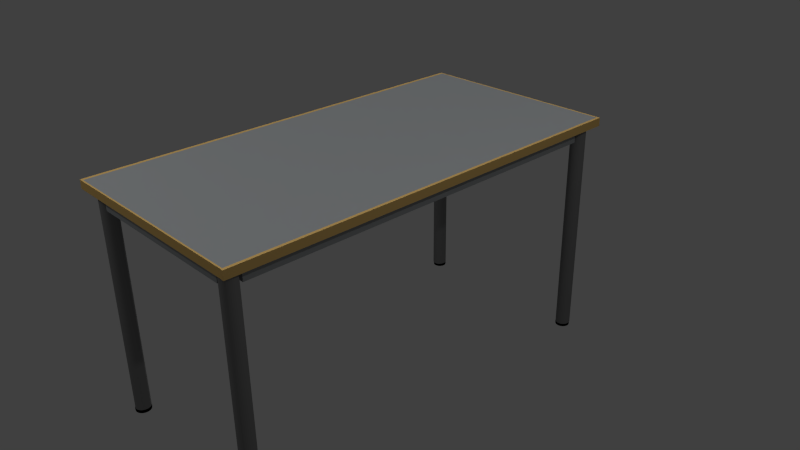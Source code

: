 # Source: neuertisch_6.blend  (saved by Blender 2.68.0; exported with 4.5.12 LTS)
import bpy
from mathutils import Matrix  # noqa: F401  (used for matrix-valued properties, if any)

bpy.ops.wm.read_factory_settings(use_empty=True)
scene = bpy.context.scene
scene.name = 'Scene'

# ---- collections
col_collection_1 = bpy.data.collections.new('Collection 1'); scene.collection.children.link(col_collection_1)

# ---- materials (node trees are filled in below, after node groups)
mat_material = bpy.data.materials.new('Material')
mat_material.alpha_threshold = 0.0
mat_material.use_transparent_shadow = False
mat_material.preview_render_type = 'CUBE'
mat_material.diffuse_color = (0.3393, 0.3571, 0.3672, 1.0)
mat_material.roughness = 0.5
mat_material.line_color = (0.0, 0.0, 0.0, 1.0)
mat_schwarz = bpy.data.materials.new('Schwarz')
mat_schwarz.alpha_threshold = 0.0
mat_schwarz.use_transparent_shadow = False
mat_schwarz.diffuse_color = (0.001031, 0.001031, 0.001031, 1.0)
mat_schwarz.roughness = 0.5
mat_schwarz.line_color = (0.0, 0.0, 0.0, 1.0)
mat_chrome = bpy.data.materials.new('Chrome')
mat_chrome.alpha_threshold = 0.0
mat_chrome.use_transparent_shadow = False
mat_chrome.diffuse_color = (0.233, 0.233, 0.233, 1.0)
mat_chrome.roughness = 0.5
mat_chrome.line_color = (0.0, 0.0, 0.0, 1.0)
mat_material_001 = bpy.data.materials.new('Material.001')
mat_material_001.alpha_threshold = 0.0
mat_material_001.use_transparent_shadow = False
mat_material_001.diffuse_color = (0.8, 0.5206, 0.1757, 1.0)
mat_material_001.roughness = 0.5
mat_material_001.line_color = (0.0, 0.0, 0.0, 1.0)

# ---- material node trees

# ---- world
world_world = bpy.data.worlds.new('World'); scene.world = world_world
world_world.color = (0.05088, 0.05088, 0.05088)
world_world.use_sun_shadow = False
world_world.sun_shadow_jitter_overblur = 0.0
world_world.cycles.sampling_method = 'MANUAL'
world_world.cycles.sample_map_resolution = 256

# ---- cameras
cam_camera = bpy.data.cameras.new('Camera')
cam_camera.clip_end = 100.0
cam_camera.lens = 35.0
cam_camera.sensor_width = 32.0
cam_camera.sensor_height = 18.0
cam_camera.ortho_scale = 7.314
cam_camera.dof.focus_distance = 0.0
cam_camera.dof.aperture_fstop = 128.0

# ---- lights
light_lamp_002 = bpy.data.lights.new('Lamp.002', 'SUN')
light_lamp_002.transmission_factor = 0.0
light_lamp_002.cutoff_distance = 30.0
light_lamp_002.angle = 0.1993
light_lamp_002.energy = 1.0
light_lamp_002.shadow_buffer_clip_start = 1.001
light_lamp_002.shadow_soft_size = 0.1
light_lamp_002.shadow_cascade_max_distance = 1000.0
light_lamp_002.cycles.use_multiple_importance_sampling = False
light_lamp_001 = bpy.data.lights.new('Lamp.001', 'POINT')
light_lamp_001.transmission_factor = 0.0
light_lamp_001.cutoff_distance = 30.0
light_lamp_001.energy = 100.0
light_lamp_001.shadow_buffer_clip_start = 1.001
light_lamp_001.shadow_soft_size = 0.1
light_lamp_001.shadow_maximum_resolution = 0.006
light_lamp_001.use_absolute_resolution = True
light_lamp_001.cycles.use_multiple_importance_sampling = False
light_lamp = bpy.data.lights.new('Lamp', 'POINT')
light_lamp.transmission_factor = 0.0
light_lamp.cutoff_distance = 30.0
light_lamp.energy = 100.0
light_lamp.shadow_buffer_clip_start = 1.001
light_lamp.shadow_soft_size = 0.1
light_lamp.shadow_maximum_resolution = 0.006
light_lamp.use_absolute_resolution = True
light_lamp.cycles.use_multiple_importance_sampling = False

# ---- meshes
me_cube_005 = bpy.data.meshes.new('Cube.005')
me_cube_005.from_pydata([(1.0, 1.0, -1.0), (1.0, -1.0, -1.0), (-1.0, -1.0, -1.0), (-1.0, 1.0, -1.0), (1.0, 1.0, 1.0), (1.0, -1.0, 1.0), (-1.0, -1.0, 1.0), (-1.0, 1.0, 1.0)], [], [(0, 1, 2, 3), (4, 7, 6, 5)])
me_cube_005.materials.append(mat_material)
me_cube_005.use_remesh_preserve_volume = False
me_cube_005.use_remesh_preserve_attributes = False
me_cube_005.use_mirror_vertex_groups = False
me_cube_005.update()
me_sphere_009 = bpy.data.meshes.new('Sphere.009')
me_sphere_009.from_pydata([(-0.9808, 0.0, 0.1951), (-1.0, 0.0, 7.55e-08), (-0.9808, 0.0, -0.1951), (-0.9619, 0.1913, 0.1951), (-0.9808, 0.1951, 1.192e-07), (-0.9619, 0.1913, -0.1951), (-0.9061, 0.3753, 0.1951), (-0.9239, 0.3827, 1.192e-07), (-0.9061, 0.3753, -0.1951), (-0.8155, 0.5449, 0.1951), (-0.8315, 0.5556, 1.192e-07), (-0.8155, 0.5449, -0.1951), (-0.6935, 0.6935, 0.1951), (-0.7071, 0.7071, 1.192e-07), (-0.6935, 0.6935, -0.1951), (-0.5449, 0.8155, 0.1951), (-0.5556, 0.8315, 1.192e-07), (-0.5449, 0.8155, -0.1951), (-0.3753, 0.9061, 0.1951), (-0.3827, 0.9239, 1.192e-07), (-0.3753, 0.9061, -0.1951), (-0.1913, 0.9619, 0.1951), (-0.1951, 0.9808, 1.192e-07), (-0.1913, 0.9619, -0.1951), (4.749e-07, 0.9808, 0.1951), (3.407e-07, 1.0, 1.192e-07), (4.749e-07, 0.9808, -0.1951), (0.1913, 0.9619, 0.1951), (0.1951, 0.9808, 1.192e-07), (0.1913, 0.9619, -0.1951), (0.3753, 0.9061, 0.1951), (0.3827, 0.9239, 1.192e-07), (0.3753, 0.9061, -0.1951), (0.5449, 0.8155, 0.1951), (0.5556, 0.8315, 1.192e-07), (0.5449, 0.8155, -0.1951), (0.6935, 0.6935, 0.1951), (0.7071, 0.7071, 1.192e-07), (0.6935, 0.6935, -0.1951), (0.8155, 0.5449, 0.1951), (0.8315, 0.5556, 1.192e-07), (0.8155, 0.5449, -0.1951), (0.9061, 0.3753, 0.1951), (0.9239, 0.3827, 1.192e-07), (0.9061, 0.3753, -0.1951), (0.9619, 0.1913, 0.1951), (0.9808, 0.1951, 1.192e-07), (0.9619, 0.1913, -0.1951), (0.9808, -1.49e-07, 0.1951), (1.0, -1.043e-07, 1.192e-07), (0.9808, -1.49e-07, -0.1951), (0.9619, -0.1913, 0.1951), (0.9808, -0.1951, 1.192e-07), (0.9619, -0.1913, -0.1951), (0.9061, -0.3753, 0.1951), (0.9239, -0.3827, 1.192e-07), (0.9061, -0.3753, -0.1951), (0.8155, -0.5449, 0.1951), (0.8315, -0.5556, 1.192e-07), (0.8155, -0.5449, -0.1951), (0.6935, -0.6935, 0.1951), (0.7071, -0.7071, 1.192e-07), (0.6935, -0.6935, -0.1951), (0.5449, -0.8155, 0.1951), (0.5556, -0.8315, 1.192e-07), (0.5449, -0.8155, -0.1951), (0.3753, -0.9061, 0.1951), (0.3827, -0.9239, 1.192e-07), (0.3753, -0.9061, -0.1951), (0.1913, -0.9619, 0.1951), (0.1951, -0.9808, 1.192e-07), (0.1913, -0.9619, -0.1951), (1.023e-07, -0.9808, 0.1951), (1.619e-07, -1.0, 1.192e-07), (1.023e-07, -0.9808, -0.1951), (-0.1913, -0.9619, 0.1951), (-0.1951, -0.9808, 1.192e-07), (-0.1913, -0.9619, -0.1951), (-0.3753, -0.9061, 0.1951), (-0.3827, -0.9239, 1.192e-07), (-0.3753, -0.9061, -0.1951), (-0.5449, -0.8155, 0.1951), (-0.5556, -0.8315, 1.192e-07), (-0.5449, -0.8155, -0.1951), (-0.6935, -0.6935, 0.1951), (-0.7071, -0.7071, 1.192e-07), (-0.6935, -0.6935, -0.1951), (-0.8155, -0.5449, 0.1951), (-0.8315, -0.5556, 1.192e-07), (-0.8155, -0.5449, -0.1951), (-0.9061, -0.3753, 0.1951), (-0.9239, -0.3827, 1.192e-07), (-0.9061, -0.3753, -0.1951), (-0.9619, -0.1913, 0.1951), (-0.9808, -0.1951, 1.192e-07), (-0.9619, -0.1913, -0.1951)], [], [(21, 18, 15), (1, 0, 3, 4), (2, 1, 4, 5), (5, 4, 7, 8), (26, 29, 23), (4, 3, 6, 7), (32, 20, 23, 29), (7, 6, 9, 10), (8, 7, 10, 11), (20, 32, 35, 17), (10, 9, 12, 13), (11, 10, 13, 14), (13, 12, 15, 16), (14, 13, 16, 17), (17, 35, 38, 14), (41, 11, 14, 38), (16, 15, 18, 19), (17, 16, 19, 20), (11, 41, 44, 8), (19, 18, 21, 22), (20, 19, 22, 23), (22, 21, 24, 25), (23, 22, 25, 26), (8, 44, 47, 5), (5, 47, 50, 2), (25, 24, 27, 28), (26, 25, 28, 29), (53, 95, 2, 50), (28, 27, 30, 31), (29, 28, 31, 32), (31, 30, 33, 34), (32, 31, 34, 35), (51, 48, 84, 81), (48, 45, 87, 84), (34, 33, 36, 37), (35, 34, 37, 38), (38, 37, 40, 41), (45, 42, 90, 87), (37, 36, 39, 40), (42, 39, 93, 90), (40, 39, 42, 43), (41, 40, 43, 44), (39, 36, 0, 93), (43, 42, 45, 46), (44, 43, 46, 47), (47, 46, 49, 50), (33, 3, 0, 36), (46, 45, 48, 49), (30, 6, 3, 33), (49, 48, 51, 52), (50, 49, 52, 53), (27, 9, 6, 30), (52, 51, 54, 55), (53, 52, 55, 56), (56, 55, 58, 59), (24, 12, 9, 27), (55, 54, 57, 58), (12, 24, 21, 15), (58, 57, 60, 61), (59, 58, 61, 62), (59, 89, 92, 56), (61, 60, 63, 64), (62, 61, 64, 65), (64, 63, 66, 67), (65, 64, 67, 68), (62, 86, 89, 59), (65, 83, 86, 62), (67, 66, 69, 70), (68, 67, 70, 71), (68, 80, 83, 65), (70, 69, 72, 73), (71, 70, 73, 74), (73, 72, 75, 76), (74, 73, 76, 77), (71, 77, 80, 68), (77, 71, 74), (76, 75, 78, 79), (77, 76, 79, 80), (66, 63, 69), (79, 78, 81, 82), (80, 79, 82, 83), (82, 81, 84, 85), (83, 82, 85, 86), (63, 60, 72, 69), (60, 57, 75, 72), (85, 84, 87, 88), (86, 85, 88, 89), (57, 54, 78, 75), (88, 87, 90, 91), (89, 88, 91, 92), (54, 51, 81, 78), (91, 90, 93, 94), (92, 91, 94, 95), (56, 92, 95, 53), (94, 93, 0, 1), (95, 94, 1, 2)])
me_sphere_009.materials.append(mat_schwarz)
me_sphere_009.use_remesh_preserve_volume = False
me_sphere_009.use_remesh_preserve_attributes = False
me_sphere_009.use_mirror_vertex_groups = False
me_sphere_009.update()
me_sphere_008 = bpy.data.meshes.new('Sphere.008')
me_sphere_008.from_pydata([(-0.3753, 0.9061, -0.3966), (0.5449, -0.8155, -0.3966), (-0.5556, -0.8315, -0.5917), (-0.5449, 0.8155, -0.7868), (0.6935, -0.6935, -0.7868), (-0.5449, -0.8155, -0.3966), (-0.5556, 0.8315, -0.5917), (0.7071, -0.7071, -0.5917), (-0.3753, -0.9061, -0.7868), (-0.5449, 0.8155, -0.3966), (0.6935, -0.6935, -0.3966), (-0.3827, -0.9239, -0.5917), (-0.6935, 0.6935, -0.7868), (0.8155, -0.5449, -0.7868), (-0.3753, -0.9061, -0.3966), (-0.7071, 0.7071, -0.5917), (0.8315, -0.5556, -0.5917), (-0.1913, -0.9619, -0.7868), (-0.6935, 0.6935, -0.3966), (0.8155, -0.5449, -0.3966), (-0.1951, -0.9808, -0.5917), (-0.8155, 0.5449, -0.7868), (0.9061, -0.3753, -0.7868), (-0.1913, -0.9619, -0.3966), (-0.8315, 0.5556, -0.5917), (0.9239, -0.3827, -0.5917), (1.023e-07, -0.9808, -0.7868), (-0.8155, 0.5449, -0.3966), (0.9061, -0.3753, -0.3966), (1.619e-07, -1.0, -0.5917), (-0.9061, 0.3753, -0.7868), (0.9619, -0.1913, -0.7868), (1.023e-07, -0.9808, -0.3966), (0.1913, 0.9619, -0.3966), (0.9808, -0.1951, -0.5917), (0.1913, -0.9619, -0.7868), (4.749e-07, 0.9808, -0.7868), (0.9619, -0.1913, -0.3966), (0.1951, -0.9808, -0.5917), (3.407e-07, 1.0, -0.5917), (0.9808, -1.49e-07, -0.7868), (0.1913, -0.9619, -0.3966), (4.749e-07, 0.9808, -0.3966), (1.0, -1.043e-07, -0.5917), (0.3827, -0.9239, -0.5917), (-0.1913, 0.9619, -0.7868), (0.9808, -1.49e-07, -0.3966), (0.3753, -0.9061, -0.3966), (-0.1951, 0.9808, -0.5917), (0.9619, 0.1913, -0.7868), (0.5449, -0.8155, -0.7868), (-0.1913, 0.9619, -0.3966), (0.9808, 0.1951, -0.5917), (0.5556, -0.8315, -0.5917), (-0.3753, 0.9061, -0.7868), (0.9619, 0.1913, -0.3966), (-0.3827, 0.9239, -0.5917), (0.9061, 0.3753, -0.7868), (-0.9061, 0.3753, -0.3966), (0.9239, 0.3827, -0.5917), (-0.9619, 0.1913, -0.7868), (0.9061, 0.3753, -0.3966), (-0.9808, 0.1951, -0.5917), (0.8155, 0.5449, -0.7868), (-0.9619, 0.1913, -0.3966), (0.8315, 0.5556, -0.5917), (-0.9808, 0.0, -0.7868), (0.8155, 0.5449, -0.3966), (-1.0, 0.0, -0.5917), (0.6935, 0.6935, -0.7868), (-0.9808, 0.0, -0.3966), (0.7071, 0.7071, -0.5917), (0.3827, 0.9239, -0.5917), (0.6935, 0.6935, -0.3966), (0.3753, 0.9061, -0.3966), (0.5449, 0.8155, -0.7868), (0.1913, 0.9619, -0.7868), (0.5556, 0.8315, -0.5917), (0.1951, 0.9808, -0.5917), (0.5449, 0.8155, -0.3966), (-0.9239, 0.3827, -0.5917), (0.3753, 0.9061, -0.7868), (0.3753, -0.9061, -0.7868), (-0.5449, -0.8155, -0.7868), (-0.6935, -0.6935, -0.3966), (-0.7071, -0.7071, -0.5917), (-0.6935, -0.6935, -0.7868), (-0.8155, -0.5449, -0.3966), (-0.8315, -0.5556, -0.5917), (-0.8155, -0.5449, -0.7868), (-0.9061, -0.3753, -0.3966), (-0.9239, -0.3827, -0.5917), (-0.9061, -0.3753, -0.7868), (-0.9619, -0.1913, -0.3966), (-0.9808, -0.1951, -0.5917), (-0.9619, -0.1913, -0.7868)], [], [(81, 72, 77, 75), (43, 46, 37, 34), (72, 74, 79, 77), (74, 58, 64, 79), (76, 78, 72, 81), (52, 55, 46, 43), (78, 33, 74, 72), (79, 64, 70, 73), (31, 95, 66, 40), (49, 52, 43, 40), (36, 39, 78, 76), (57, 59, 52, 49), (39, 42, 33, 78), (59, 61, 55, 52), (60, 49, 40, 66), (67, 73, 70, 93), (30, 57, 49, 60), (63, 65, 59, 57), (45, 48, 39, 36), (65, 67, 61, 59), (48, 51, 42, 39), (61, 67, 93, 90), (54, 56, 48, 45), (71, 73, 67, 65), (56, 0, 51, 48), (55, 61, 90, 87), (21, 63, 57, 30), (69, 71, 65, 63), (77, 79, 73, 71), (3, 6, 56, 54), (6, 9, 0, 56), (46, 55, 87, 84), (63, 21, 12, 69), (37, 46, 84, 5), (3, 75, 69, 12), (12, 15, 6, 3), (15, 18, 9, 6), (21, 24, 15, 12), (24, 27, 18, 15), (54, 81, 75, 3), (30, 80, 24, 21), (80, 58, 27, 24), (81, 54, 45, 76), (62, 64, 58, 80), (36, 76, 45), (60, 62, 80, 30), (66, 68, 62, 60), (68, 70, 64, 62), (75, 77, 71, 69), (51, 0, 9), (40, 43, 34, 31), (33, 27, 58, 74), (34, 37, 28, 25), (31, 34, 25, 22), (22, 25, 16, 13), (42, 18, 27, 33), (25, 28, 19, 16), (18, 42, 51, 9), (16, 19, 10, 7), (13, 16, 7, 4), (13, 89, 92, 22), (7, 10, 1, 53), (4, 7, 53, 50), (53, 1, 47, 44), (50, 53, 44, 82), (4, 86, 89, 13), (50, 83, 86, 4), (44, 47, 41, 38), (82, 44, 38, 35), (82, 8, 83, 50), (38, 41, 32, 29), (35, 38, 29, 26), (29, 32, 23, 20), (26, 29, 20, 17), (35, 17, 8, 82), (17, 35, 26), (20, 23, 14, 11), (17, 20, 11, 8), (47, 1, 41), (11, 14, 5, 2), (8, 11, 2, 83), (2, 5, 84, 85), (83, 2, 85, 86), (1, 10, 32, 41), (10, 19, 23, 32), (85, 84, 87, 88), (86, 85, 88, 89), (19, 28, 14, 23), (88, 87, 90, 91), (89, 88, 91, 92), (28, 37, 5, 14), (91, 90, 93, 94), (92, 91, 94, 95), (22, 92, 95, 31), (94, 93, 70, 68), (95, 94, 68, 66)])
me_sphere_008.materials.append(mat_schwarz)
me_sphere_008.use_remesh_preserve_volume = False
me_sphere_008.use_remesh_preserve_attributes = False
me_sphere_008.use_mirror_vertex_groups = False
me_sphere_008.update()
me_sphere_007 = bpy.data.meshes.new('Sphere.007')
me_sphere_007.from_pydata([(-0.3753, 0.9061, -0.3966), (0.5449, -0.8155, -0.3966), (-0.5556, -0.8315, -0.5917), (-0.5449, 0.8155, -0.7868), (0.6935, -0.6935, -0.7868), (-0.5449, -0.8155, -0.3966), (-0.5556, 0.8315, -0.5917), (0.7071, -0.7071, -0.5917), (-0.3753, -0.9061, -0.7868), (-0.5449, 0.8155, -0.3966), (0.6935, -0.6935, -0.3966), (-0.3827, -0.9239, -0.5917), (-0.6935, 0.6935, -0.7868), (0.8155, -0.5449, -0.7868), (-0.3753, -0.9061, -0.3966), (-0.7071, 0.7071, -0.5917), (0.8315, -0.5556, -0.5917), (-0.1913, -0.9619, -0.7868), (-0.6935, 0.6935, -0.3966), (0.8155, -0.5449, -0.3966), (-0.1951, -0.9808, -0.5917), (-0.8155, 0.5449, -0.7868), (0.9061, -0.3753, -0.7868), (-0.1913, -0.9619, -0.3966), (-0.8315, 0.5556, -0.5917), (0.9239, -0.3827, -0.5917), (1.023e-07, -0.9808, -0.7868), (-0.8155, 0.5449, -0.3966), (0.9061, -0.3753, -0.3966), (1.619e-07, -1.0, -0.5917), (-0.9061, 0.3753, -0.7868), (0.9619, -0.1913, -0.7868), (1.023e-07, -0.9808, -0.3966), (0.1913, 0.9619, -0.3966), (0.9808, -0.1951, -0.5917), (0.1913, -0.9619, -0.7868), (4.749e-07, 0.9808, -0.7868), (0.9619, -0.1913, -0.3966), (0.1951, -0.9808, -0.5917), (3.407e-07, 1.0, -0.5917), (0.9808, -1.49e-07, -0.7868), (0.1913, -0.9619, -0.3966), (4.749e-07, 0.9808, -0.3966), (1.0, -1.043e-07, -0.5917), (0.3827, -0.9239, -0.5917), (-0.1913, 0.9619, -0.7868), (0.9808, -1.49e-07, -0.3966), (0.3753, -0.9061, -0.3966), (-0.1951, 0.9808, -0.5917), (0.9619, 0.1913, -0.7868), (0.5449, -0.8155, -0.7868), (-0.1913, 0.9619, -0.3966), (0.9808, 0.1951, -0.5917), (0.5556, -0.8315, -0.5917), (-0.3753, 0.9061, -0.7868), (0.9619, 0.1913, -0.3966), (-0.3827, 0.9239, -0.5917), (0.9061, 0.3753, -0.7868), (-0.9061, 0.3753, -0.3966), (0.9239, 0.3827, -0.5917), (-0.9619, 0.1913, -0.7868), (0.9061, 0.3753, -0.3966), (-0.9808, 0.1951, -0.5917), (0.8155, 0.5449, -0.7868), (-0.9619, 0.1913, -0.3966), (0.8315, 0.5556, -0.5917), (-0.9808, 0.0, -0.7868), (0.8155, 0.5449, -0.3966), (-1.0, 0.0, -0.5917), (0.6935, 0.6935, -0.7868), (-0.9808, 0.0, -0.3966), (0.7071, 0.7071, -0.5917), (0.3827, 0.9239, -0.5917), (0.6935, 0.6935, -0.3966), (0.3753, 0.9061, -0.3966), (0.5449, 0.8155, -0.7868), (0.1913, 0.9619, -0.7868), (0.5556, 0.8315, -0.5917), (0.1951, 0.9808, -0.5917), (0.5449, 0.8155, -0.3966), (-0.9239, 0.3827, -0.5917), (0.3753, 0.9061, -0.7868), (0.3753, -0.9061, -0.7868), (-0.5449, -0.8155, -0.7868), (-0.6935, -0.6935, -0.3966), (-0.7071, -0.7071, -0.5917), (-0.6935, -0.6935, -0.7868), (-0.8155, -0.5449, -0.3966), (-0.8315, -0.5556, -0.5917), (-0.8155, -0.5449, -0.7868), (-0.9061, -0.3753, -0.3966), (-0.9239, -0.3827, -0.5917), (-0.9061, -0.3753, -0.7868), (-0.9619, -0.1913, -0.3966), (-0.9808, -0.1951, -0.5917), (-0.9619, -0.1913, -0.7868)], [], [(81, 72, 77, 75), (43, 46, 37, 34), (72, 74, 79, 77), (74, 58, 64, 79), (76, 78, 72, 81), (52, 55, 46, 43), (78, 33, 74, 72), (79, 64, 70, 73), (31, 95, 66, 40), (49, 52, 43, 40), (36, 39, 78, 76), (57, 59, 52, 49), (39, 42, 33, 78), (59, 61, 55, 52), (60, 49, 40, 66), (67, 73, 70, 93), (30, 57, 49, 60), (63, 65, 59, 57), (45, 48, 39, 36), (65, 67, 61, 59), (48, 51, 42, 39), (61, 67, 93, 90), (54, 56, 48, 45), (71, 73, 67, 65), (56, 0, 51, 48), (55, 61, 90, 87), (21, 63, 57, 30), (69, 71, 65, 63), (77, 79, 73, 71), (3, 6, 56, 54), (6, 9, 0, 56), (46, 55, 87, 84), (63, 21, 12, 69), (37, 46, 84, 5), (3, 75, 69, 12), (12, 15, 6, 3), (15, 18, 9, 6), (21, 24, 15, 12), (24, 27, 18, 15), (54, 81, 75, 3), (30, 80, 24, 21), (80, 58, 27, 24), (81, 54, 45, 76), (62, 64, 58, 80), (36, 76, 45), (60, 62, 80, 30), (66, 68, 62, 60), (68, 70, 64, 62), (75, 77, 71, 69), (51, 0, 9), (40, 43, 34, 31), (33, 27, 58, 74), (34, 37, 28, 25), (31, 34, 25, 22), (22, 25, 16, 13), (42, 18, 27, 33), (25, 28, 19, 16), (18, 42, 51, 9), (16, 19, 10, 7), (13, 16, 7, 4), (13, 89, 92, 22), (7, 10, 1, 53), (4, 7, 53, 50), (53, 1, 47, 44), (50, 53, 44, 82), (4, 86, 89, 13), (50, 83, 86, 4), (44, 47, 41, 38), (82, 44, 38, 35), (82, 8, 83, 50), (38, 41, 32, 29), (35, 38, 29, 26), (29, 32, 23, 20), (26, 29, 20, 17), (35, 17, 8, 82), (17, 35, 26), (20, 23, 14, 11), (17, 20, 11, 8), (47, 1, 41), (11, 14, 5, 2), (8, 11, 2, 83), (2, 5, 84, 85), (83, 2, 85, 86), (1, 10, 32, 41), (10, 19, 23, 32), (85, 84, 87, 88), (86, 85, 88, 89), (19, 28, 14, 23), (88, 87, 90, 91), (89, 88, 91, 92), (28, 37, 5, 14), (91, 90, 93, 94), (92, 91, 94, 95), (22, 92, 95, 31), (94, 93, 70, 68), (95, 94, 68, 66)])
me_sphere_007.materials.append(mat_material)
me_sphere_007.use_remesh_preserve_volume = False
me_sphere_007.use_remesh_preserve_attributes = False
me_sphere_007.use_mirror_vertex_groups = False
me_sphere_007.update()
me_sphere_006 = bpy.data.meshes.new('Sphere.006')
me_sphere_006.from_pydata([(-0.9808, 0.0, 0.1951), (-1.0, 0.0, 7.55e-08), (-0.9808, 0.0, -0.1951), (-0.9619, 0.1913, 0.1951), (-0.9808, 0.1951, 1.192e-07), (-0.9619, 0.1913, -0.1951), (-0.9061, 0.3753, 0.1951), (-0.9239, 0.3827, 1.192e-07), (-0.9061, 0.3753, -0.1951), (-0.8155, 0.5449, 0.1951), (-0.8315, 0.5556, 1.192e-07), (-0.8155, 0.5449, -0.1951), (-0.6935, 0.6935, 0.1951), (-0.7071, 0.7071, 1.192e-07), (-0.6935, 0.6935, -0.1951), (-0.5449, 0.8155, 0.1951), (-0.5556, 0.8315, 1.192e-07), (-0.5449, 0.8155, -0.1951), (-0.3753, 0.9061, 0.1951), (-0.3827, 0.9239, 1.192e-07), (-0.3753, 0.9061, -0.1951), (-0.1913, 0.9619, 0.1951), (-0.1951, 0.9808, 1.192e-07), (-0.1913, 0.9619, -0.1951), (4.749e-07, 0.9808, 0.1951), (3.407e-07, 1.0, 1.192e-07), (4.749e-07, 0.9808, -0.1951), (0.1913, 0.9619, 0.1951), (0.1951, 0.9808, 1.192e-07), (0.1913, 0.9619, -0.1951), (0.3753, 0.9061, 0.1951), (0.3827, 0.9239, 1.192e-07), (0.3753, 0.9061, -0.1951), (0.5449, 0.8155, 0.1951), (0.5556, 0.8315, 1.192e-07), (0.5449, 0.8155, -0.1951), (0.6935, 0.6935, 0.1951), (0.7071, 0.7071, 1.192e-07), (0.6935, 0.6935, -0.1951), (0.8155, 0.5449, 0.1951), (0.8315, 0.5556, 1.192e-07), (0.8155, 0.5449, -0.1951), (0.9061, 0.3753, 0.1951), (0.9239, 0.3827, 1.192e-07), (0.9061, 0.3753, -0.1951), (0.9619, 0.1913, 0.1951), (0.9808, 0.1951, 1.192e-07), (0.9619, 0.1913, -0.1951), (0.9808, -1.49e-07, 0.1951), (1.0, -1.043e-07, 1.192e-07), (0.9808, -1.49e-07, -0.1951), (0.9619, -0.1913, 0.1951), (0.9808, -0.1951, 1.192e-07), (0.9619, -0.1913, -0.1951), (0.9061, -0.3753, 0.1951), (0.9239, -0.3827, 1.192e-07), (0.9061, -0.3753, -0.1951), (0.8155, -0.5449, 0.1951), (0.8315, -0.5556, 1.192e-07), (0.8155, -0.5449, -0.1951), (0.6935, -0.6935, 0.1951), (0.7071, -0.7071, 1.192e-07), (0.6935, -0.6935, -0.1951), (0.5449, -0.8155, 0.1951), (0.5556, -0.8315, 1.192e-07), (0.5449, -0.8155, -0.1951), (0.3753, -0.9061, 0.1951), (0.3827, -0.9239, 1.192e-07), (0.3753, -0.9061, -0.1951), (0.1913, -0.9619, 0.1951), (0.1951, -0.9808, 1.192e-07), (0.1913, -0.9619, -0.1951), (1.023e-07, -0.9808, 0.1951), (1.619e-07, -1.0, 1.192e-07), (1.023e-07, -0.9808, -0.1951), (-0.1913, -0.9619, 0.1951), (-0.1951, -0.9808, 1.192e-07), (-0.1913, -0.9619, -0.1951), (-0.3753, -0.9061, 0.1951), (-0.3827, -0.9239, 1.192e-07), (-0.3753, -0.9061, -0.1951), (-0.5449, -0.8155, 0.1951), (-0.5556, -0.8315, 1.192e-07), (-0.5449, -0.8155, -0.1951), (-0.6935, -0.6935, 0.1951), (-0.7071, -0.7071, 1.192e-07), (-0.6935, -0.6935, -0.1951), (-0.8155, -0.5449, 0.1951), (-0.8315, -0.5556, 1.192e-07), (-0.8155, -0.5449, -0.1951), (-0.9061, -0.3753, 0.1951), (-0.9239, -0.3827, 1.192e-07), (-0.9061, -0.3753, -0.1951), (-0.9619, -0.1913, 0.1951), (-0.9808, -0.1951, 1.192e-07), (-0.9619, -0.1913, -0.1951)], [], [(21, 18, 15), (1, 0, 3, 4), (2, 1, 4, 5), (5, 4, 7, 8), (26, 29, 23), (4, 3, 6, 7), (32, 20, 23, 29), (7, 6, 9, 10), (8, 7, 10, 11), (20, 32, 35, 17), (10, 9, 12, 13), (11, 10, 13, 14), (13, 12, 15, 16), (14, 13, 16, 17), (17, 35, 38, 14), (41, 11, 14, 38), (16, 15, 18, 19), (17, 16, 19, 20), (11, 41, 44, 8), (19, 18, 21, 22), (20, 19, 22, 23), (22, 21, 24, 25), (23, 22, 25, 26), (8, 44, 47, 5), (5, 47, 50, 2), (25, 24, 27, 28), (26, 25, 28, 29), (53, 95, 2, 50), (28, 27, 30, 31), (29, 28, 31, 32), (31, 30, 33, 34), (32, 31, 34, 35), (51, 48, 84, 81), (48, 45, 87, 84), (34, 33, 36, 37), (35, 34, 37, 38), (38, 37, 40, 41), (45, 42, 90, 87), (37, 36, 39, 40), (42, 39, 93, 90), (40, 39, 42, 43), (41, 40, 43, 44), (39, 36, 0, 93), (43, 42, 45, 46), (44, 43, 46, 47), (47, 46, 49, 50), (33, 3, 0, 36), (46, 45, 48, 49), (30, 6, 3, 33), (49, 48, 51, 52), (50, 49, 52, 53), (27, 9, 6, 30), (52, 51, 54, 55), (53, 52, 55, 56), (56, 55, 58, 59), (24, 12, 9, 27), (55, 54, 57, 58), (12, 24, 21, 15), (58, 57, 60, 61), (59, 58, 61, 62), (59, 89, 92, 56), (61, 60, 63, 64), (62, 61, 64, 65), (64, 63, 66, 67), (65, 64, 67, 68), (62, 86, 89, 59), (65, 83, 86, 62), (67, 66, 69, 70), (68, 67, 70, 71), (68, 80, 83, 65), (70, 69, 72, 73), (71, 70, 73, 74), (73, 72, 75, 76), (74, 73, 76, 77), (71, 77, 80, 68), (77, 71, 74), (76, 75, 78, 79), (77, 76, 79, 80), (66, 63, 69), (79, 78, 81, 82), (80, 79, 82, 83), (82, 81, 84, 85), (83, 82, 85, 86), (63, 60, 72, 69), (60, 57, 75, 72), (85, 84, 87, 88), (86, 85, 88, 89), (57, 54, 78, 75), (88, 87, 90, 91), (89, 88, 91, 92), (54, 51, 81, 78), (91, 90, 93, 94), (92, 91, 94, 95), (56, 92, 95, 53), (94, 93, 0, 1), (95, 94, 1, 2)])
me_sphere_006.materials.append(mat_schwarz)
me_sphere_006.use_remesh_preserve_volume = False
me_sphere_006.use_remesh_preserve_attributes = False
me_sphere_006.use_mirror_vertex_groups = False
me_sphere_006.update()
me_sphere_005 = bpy.data.meshes.new('Sphere.005')
me_sphere_005.from_pydata([(-0.9808, 0.0, 0.1951), (-1.0, 0.0, 7.55e-08), (-0.9808, 0.0, -0.1951), (-0.9619, 0.1913, 0.1951), (-0.9808, 0.1951, 1.192e-07), (-0.9619, 0.1913, -0.1951), (-0.9061, 0.3753, 0.1951), (-0.9239, 0.3827, 1.192e-07), (-0.9061, 0.3753, -0.1951), (-0.8155, 0.5449, 0.1951), (-0.8315, 0.5556, 1.192e-07), (-0.8155, 0.5449, -0.1951), (-0.6935, 0.6935, 0.1951), (-0.7071, 0.7071, 1.192e-07), (-0.6935, 0.6935, -0.1951), (-0.5449, 0.8155, 0.1951), (-0.5556, 0.8315, 1.192e-07), (-0.5449, 0.8155, -0.1951), (-0.3753, 0.9061, 0.1951), (-0.3827, 0.9239, 1.192e-07), (-0.3753, 0.9061, -0.1951), (-0.1913, 0.9619, 0.1951), (-0.1951, 0.9808, 1.192e-07), (-0.1913, 0.9619, -0.1951), (4.749e-07, 0.9808, 0.1951), (3.407e-07, 1.0, 1.192e-07), (4.749e-07, 0.9808, -0.1951), (0.1913, 0.9619, 0.1951), (0.1951, 0.9808, 1.192e-07), (0.1913, 0.9619, -0.1951), (0.3753, 0.9061, 0.1951), (0.3827, 0.9239, 1.192e-07), (0.3753, 0.9061, -0.1951), (0.5449, 0.8155, 0.1951), (0.5556, 0.8315, 1.192e-07), (0.5449, 0.8155, -0.1951), (0.6935, 0.6935, 0.1951), (0.7071, 0.7071, 1.192e-07), (0.6935, 0.6935, -0.1951), (0.8155, 0.5449, 0.1951), (0.8315, 0.5556, 1.192e-07), (0.8155, 0.5449, -0.1951), (0.9061, 0.3753, 0.1951), (0.9239, 0.3827, 1.192e-07), (0.9061, 0.3753, -0.1951), (0.9619, 0.1913, 0.1951), (0.9808, 0.1951, 1.192e-07), (0.9619, 0.1913, -0.1951), (0.9808, -1.49e-07, 0.1951), (1.0, -1.043e-07, 1.192e-07), (0.9808, -1.49e-07, -0.1951), (0.9619, -0.1913, 0.1951), (0.9808, -0.1951, 1.192e-07), (0.9619, -0.1913, -0.1951), (0.9061, -0.3753, 0.1951), (0.9239, -0.3827, 1.192e-07), (0.9061, -0.3753, -0.1951), (0.8155, -0.5449, 0.1951), (0.8315, -0.5556, 1.192e-07), (0.8155, -0.5449, -0.1951), (0.6935, -0.6935, 0.1951), (0.7071, -0.7071, 1.192e-07), (0.6935, -0.6935, -0.1951), (0.5449, -0.8155, 0.1951), (0.5556, -0.8315, 1.192e-07), (0.5449, -0.8155, -0.1951), (0.3753, -0.9061, 0.1951), (0.3827, -0.9239, 1.192e-07), (0.3753, -0.9061, -0.1951), (0.1913, -0.9619, 0.1951), (0.1951, -0.9808, 1.192e-07), (0.1913, -0.9619, -0.1951), (1.023e-07, -0.9808, 0.1951), (1.619e-07, -1.0, 1.192e-07), (1.023e-07, -0.9808, -0.1951), (-0.1913, -0.9619, 0.1951), (-0.1951, -0.9808, 1.192e-07), (-0.1913, -0.9619, -0.1951), (-0.3753, -0.9061, 0.1951), (-0.3827, -0.9239, 1.192e-07), (-0.3753, -0.9061, -0.1951), (-0.5449, -0.8155, 0.1951), (-0.5556, -0.8315, 1.192e-07), (-0.5449, -0.8155, -0.1951), (-0.6935, -0.6935, 0.1951), (-0.7071, -0.7071, 1.192e-07), (-0.6935, -0.6935, -0.1951), (-0.8155, -0.5449, 0.1951), (-0.8315, -0.5556, 1.192e-07), (-0.8155, -0.5449, -0.1951), (-0.9061, -0.3753, 0.1951), (-0.9239, -0.3827, 1.192e-07), (-0.9061, -0.3753, -0.1951), (-0.9619, -0.1913, 0.1951), (-0.9808, -0.1951, 1.192e-07), (-0.9619, -0.1913, -0.1951)], [], [(21, 18, 15), (1, 0, 3, 4), (2, 1, 4, 5), (5, 4, 7, 8), (26, 29, 23), (4, 3, 6, 7), (32, 20, 23, 29), (7, 6, 9, 10), (8, 7, 10, 11), (20, 32, 35, 17), (10, 9, 12, 13), (11, 10, 13, 14), (13, 12, 15, 16), (14, 13, 16, 17), (17, 35, 38, 14), (41, 11, 14, 38), (16, 15, 18, 19), (17, 16, 19, 20), (11, 41, 44, 8), (19, 18, 21, 22), (20, 19, 22, 23), (22, 21, 24, 25), (23, 22, 25, 26), (8, 44, 47, 5), (5, 47, 50, 2), (25, 24, 27, 28), (26, 25, 28, 29), (53, 95, 2, 50), (28, 27, 30, 31), (29, 28, 31, 32), (31, 30, 33, 34), (32, 31, 34, 35), (51, 48, 84, 81), (48, 45, 87, 84), (34, 33, 36, 37), (35, 34, 37, 38), (38, 37, 40, 41), (45, 42, 90, 87), (37, 36, 39, 40), (42, 39, 93, 90), (40, 39, 42, 43), (41, 40, 43, 44), (39, 36, 0, 93), (43, 42, 45, 46), (44, 43, 46, 47), (47, 46, 49, 50), (33, 3, 0, 36), (46, 45, 48, 49), (30, 6, 3, 33), (49, 48, 51, 52), (50, 49, 52, 53), (27, 9, 6, 30), (52, 51, 54, 55), (53, 52, 55, 56), (56, 55, 58, 59), (24, 12, 9, 27), (55, 54, 57, 58), (12, 24, 21, 15), (58, 57, 60, 61), (59, 58, 61, 62), (59, 89, 92, 56), (61, 60, 63, 64), (62, 61, 64, 65), (64, 63, 66, 67), (65, 64, 67, 68), (62, 86, 89, 59), (65, 83, 86, 62), (67, 66, 69, 70), (68, 67, 70, 71), (68, 80, 83, 65), (70, 69, 72, 73), (71, 70, 73, 74), (73, 72, 75, 76), (74, 73, 76, 77), (71, 77, 80, 68), (77, 71, 74), (76, 75, 78, 79), (77, 76, 79, 80), (66, 63, 69), (79, 78, 81, 82), (80, 79, 82, 83), (82, 81, 84, 85), (83, 82, 85, 86), (63, 60, 72, 69), (60, 57, 75, 72), (85, 84, 87, 88), (86, 85, 88, 89), (57, 54, 78, 75), (88, 87, 90, 91), (89, 88, 91, 92), (54, 51, 81, 78), (91, 90, 93, 94), (92, 91, 94, 95), (56, 92, 95, 53), (94, 93, 0, 1), (95, 94, 1, 2)])
me_sphere_005.materials.append(mat_schwarz)
me_sphere_005.use_remesh_preserve_volume = False
me_sphere_005.use_remesh_preserve_attributes = False
me_sphere_005.use_mirror_vertex_groups = False
me_sphere_005.update()
me_sphere_004 = bpy.data.meshes.new('Sphere.004')
me_sphere_004.from_pydata([(-0.3753, 0.9061, -0.3966), (0.5449, -0.8155, -0.3966), (-0.5556, -0.8315, -0.5917), (-0.5449, 0.8155, -0.7868), (0.6935, -0.6935, -0.7868), (-0.5449, -0.8155, -0.3966), (-0.5556, 0.8315, -0.5917), (0.7071, -0.7071, -0.5917), (-0.3753, -0.9061, -0.7868), (-0.5449, 0.8155, -0.3966), (0.6935, -0.6935, -0.3966), (-0.3827, -0.9239, -0.5917), (-0.6935, 0.6935, -0.7868), (0.8155, -0.5449, -0.7868), (-0.3753, -0.9061, -0.3966), (-0.7071, 0.7071, -0.5917), (0.8315, -0.5556, -0.5917), (-0.1913, -0.9619, -0.7868), (-0.6935, 0.6935, -0.3966), (0.8155, -0.5449, -0.3966), (-0.1951, -0.9808, -0.5917), (-0.8155, 0.5449, -0.7868), (0.9061, -0.3753, -0.7868), (-0.1913, -0.9619, -0.3966), (-0.8315, 0.5556, -0.5917), (0.9239, -0.3827, -0.5917), (1.023e-07, -0.9808, -0.7868), (-0.8155, 0.5449, -0.3966), (0.9061, -0.3753, -0.3966), (1.619e-07, -1.0, -0.5917), (-0.9061, 0.3753, -0.7868), (0.9619, -0.1913, -0.7868), (1.023e-07, -0.9808, -0.3966), (0.1913, 0.9619, -0.3966), (0.9808, -0.1951, -0.5917), (0.1913, -0.9619, -0.7868), (4.749e-07, 0.9808, -0.7868), (0.9619, -0.1913, -0.3966), (0.1951, -0.9808, -0.5917), (3.407e-07, 1.0, -0.5917), (0.9808, -1.49e-07, -0.7868), (0.1913, -0.9619, -0.3966), (4.749e-07, 0.9808, -0.3966), (1.0, -1.043e-07, -0.5917), (0.3827, -0.9239, -0.5917), (-0.1913, 0.9619, -0.7868), (0.9808, -1.49e-07, -0.3966), (0.3753, -0.9061, -0.3966), (-0.1951, 0.9808, -0.5917), (0.9619, 0.1913, -0.7868), (0.5449, -0.8155, -0.7868), (-0.1913, 0.9619, -0.3966), (0.9808, 0.1951, -0.5917), (0.5556, -0.8315, -0.5917), (-0.3753, 0.9061, -0.7868), (0.9619, 0.1913, -0.3966), (-0.3827, 0.9239, -0.5917), (0.9061, 0.3753, -0.7868), (-0.9061, 0.3753, -0.3966), (0.9239, 0.3827, -0.5917), (-0.9619, 0.1913, -0.7868), (0.9061, 0.3753, -0.3966), (-0.9808, 0.1951, -0.5917), (0.8155, 0.5449, -0.7868), (-0.9619, 0.1913, -0.3966), (0.8315, 0.5556, -0.5917), (-0.9808, 0.0, -0.7868), (0.8155, 0.5449, -0.3966), (-1.0, 0.0, -0.5917), (0.6935, 0.6935, -0.7868), (-0.9808, 0.0, -0.3966), (0.7071, 0.7071, -0.5917), (0.3827, 0.9239, -0.5917), (0.6935, 0.6935, -0.3966), (0.3753, 0.9061, -0.3966), (0.5449, 0.8155, -0.7868), (0.1913, 0.9619, -0.7868), (0.5556, 0.8315, -0.5917), (0.1951, 0.9808, -0.5917), (0.5449, 0.8155, -0.3966), (-0.9239, 0.3827, -0.5917), (0.3753, 0.9061, -0.7868), (0.3753, -0.9061, -0.7868), (-0.5449, -0.8155, -0.7868), (-0.6935, -0.6935, -0.3966), (-0.7071, -0.7071, -0.5917), (-0.6935, -0.6935, -0.7868), (-0.8155, -0.5449, -0.3966), (-0.8315, -0.5556, -0.5917), (-0.8155, -0.5449, -0.7868), (-0.9061, -0.3753, -0.3966), (-0.9239, -0.3827, -0.5917), (-0.9061, -0.3753, -0.7868), (-0.9619, -0.1913, -0.3966), (-0.9808, -0.1951, -0.5917), (-0.9619, -0.1913, -0.7868)], [], [(81, 72, 77, 75), (43, 46, 37, 34), (72, 74, 79, 77), (74, 58, 64, 79), (76, 78, 72, 81), (52, 55, 46, 43), (78, 33, 74, 72), (79, 64, 70, 73), (31, 95, 66, 40), (49, 52, 43, 40), (36, 39, 78, 76), (57, 59, 52, 49), (39, 42, 33, 78), (59, 61, 55, 52), (60, 49, 40, 66), (67, 73, 70, 93), (30, 57, 49, 60), (63, 65, 59, 57), (45, 48, 39, 36), (65, 67, 61, 59), (48, 51, 42, 39), (61, 67, 93, 90), (54, 56, 48, 45), (71, 73, 67, 65), (56, 0, 51, 48), (55, 61, 90, 87), (21, 63, 57, 30), (69, 71, 65, 63), (77, 79, 73, 71), (3, 6, 56, 54), (6, 9, 0, 56), (46, 55, 87, 84), (63, 21, 12, 69), (37, 46, 84, 5), (3, 75, 69, 12), (12, 15, 6, 3), (15, 18, 9, 6), (21, 24, 15, 12), (24, 27, 18, 15), (54, 81, 75, 3), (30, 80, 24, 21), (80, 58, 27, 24), (81, 54, 45, 76), (62, 64, 58, 80), (36, 76, 45), (60, 62, 80, 30), (66, 68, 62, 60), (68, 70, 64, 62), (75, 77, 71, 69), (51, 0, 9), (40, 43, 34, 31), (33, 27, 58, 74), (34, 37, 28, 25), (31, 34, 25, 22), (22, 25, 16, 13), (42, 18, 27, 33), (25, 28, 19, 16), (18, 42, 51, 9), (16, 19, 10, 7), (13, 16, 7, 4), (13, 89, 92, 22), (7, 10, 1, 53), (4, 7, 53, 50), (53, 1, 47, 44), (50, 53, 44, 82), (4, 86, 89, 13), (50, 83, 86, 4), (44, 47, 41, 38), (82, 44, 38, 35), (82, 8, 83, 50), (38, 41, 32, 29), (35, 38, 29, 26), (29, 32, 23, 20), (26, 29, 20, 17), (35, 17, 8, 82), (17, 35, 26), (20, 23, 14, 11), (17, 20, 11, 8), (47, 1, 41), (11, 14, 5, 2), (8, 11, 2, 83), (2, 5, 84, 85), (83, 2, 85, 86), (1, 10, 32, 41), (10, 19, 23, 32), (85, 84, 87, 88), (86, 85, 88, 89), (19, 28, 14, 23), (88, 87, 90, 91), (89, 88, 91, 92), (28, 37, 5, 14), (91, 90, 93, 94), (92, 91, 94, 95), (22, 92, 95, 31), (94, 93, 70, 68), (95, 94, 68, 66)])
me_sphere_004.materials.append(mat_schwarz)
me_sphere_004.use_remesh_preserve_volume = False
me_sphere_004.use_remesh_preserve_attributes = False
me_sphere_004.use_mirror_vertex_groups = False
me_sphere_004.update()
me_cube_004 = bpy.data.meshes.new('Cube.004')
me_cube_004.from_pydata([(-1.0, -1.0, -1.0), (-1.0, 1.0, -1.0), (1.0, 1.0, -1.0), (1.0, -1.0, -1.0), (-1.0, -1.0, 1.0), (-1.0, 1.0, 1.0), (1.0, 1.0, 1.0), (1.0, -1.0, 1.0)], [], [(4, 5, 1, 0), (5, 6, 2, 1), (6, 7, 3, 2), (7, 4, 0, 3), (0, 1, 2, 3), (7, 6, 5, 4)])
me_cube_004.materials.append(mat_material)
me_cube_004.use_remesh_preserve_volume = False
me_cube_004.use_remesh_preserve_attributes = False
me_cube_004.use_mirror_vertex_groups = False
me_cube_004.update()
me_cube_003 = bpy.data.meshes.new('Cube.003')
me_cube_003.from_pydata([(-1.0, -1.0, -1.0), (-1.0, 1.0, -1.0), (1.0, 1.0, -1.0), (1.0, -1.0, -1.0), (-1.0, -1.0, 1.0), (-1.0, 1.0, 1.0), (1.0, 1.0, 1.0), (1.0, -1.0, 1.0)], [], [(4, 5, 1, 0), (5, 6, 2, 1), (6, 7, 3, 2), (7, 4, 0, 3), (0, 1, 2, 3), (7, 6, 5, 4)])
me_cube_003.materials.append(mat_material)
me_cube_003.use_remesh_preserve_volume = False
me_cube_003.use_remesh_preserve_attributes = False
me_cube_003.use_mirror_vertex_groups = False
me_cube_003.update()
me_sphere_003 = bpy.data.meshes.new('Sphere.003')
me_sphere_003.from_pydata([(-0.3753, 0.9061, -0.3966), (0.5449, -0.8155, -0.3966), (-0.5556, -0.8315, -0.5917), (-0.5449, 0.8155, -0.7868), (0.6935, -0.6935, -0.7868), (-0.5449, -0.8155, -0.3966), (-0.5556, 0.8315, -0.5917), (0.7071, -0.7071, -0.5917), (-0.3753, -0.9061, -0.7868), (-0.5449, 0.8155, -0.3966), (0.6935, -0.6935, -0.3966), (-0.3827, -0.9239, -0.5917), (-0.6935, 0.6935, -0.7868), (0.8155, -0.5449, -0.7868), (-0.3753, -0.9061, -0.3966), (-0.7071, 0.7071, -0.5917), (0.8315, -0.5556, -0.5917), (-0.1913, -0.9619, -0.7868), (-0.6935, 0.6935, -0.3966), (0.8155, -0.5449, -0.3966), (-0.1951, -0.9808, -0.5917), (-0.8155, 0.5449, -0.7868), (0.9061, -0.3753, -0.7868), (-0.1913, -0.9619, -0.3966), (-0.8315, 0.5556, -0.5917), (0.9239, -0.3827, -0.5917), (1.023e-07, -0.9808, -0.7868), (-0.8155, 0.5449, -0.3966), (0.9061, -0.3753, -0.3966), (1.619e-07, -1.0, -0.5917), (-0.9061, 0.3753, -0.7868), (0.9619, -0.1913, -0.7868), (1.023e-07, -0.9808, -0.3966), (0.1913, 0.9619, -0.3966), (0.9808, -0.1951, -0.5917), (0.1913, -0.9619, -0.7868), (4.749e-07, 0.9808, -0.7868), (0.9619, -0.1913, -0.3966), (0.1951, -0.9808, -0.5917), (3.407e-07, 1.0, -0.5917), (0.9808, -1.49e-07, -0.7868), (0.1913, -0.9619, -0.3966), (4.749e-07, 0.9808, -0.3966), (1.0, -1.043e-07, -0.5917), (0.3827, -0.9239, -0.5917), (-0.1913, 0.9619, -0.7868), (0.9808, -1.49e-07, -0.3966), (0.3753, -0.9061, -0.3966), (-0.1951, 0.9808, -0.5917), (0.9619, 0.1913, -0.7868), (0.5449, -0.8155, -0.7868), (-0.1913, 0.9619, -0.3966), (0.9808, 0.1951, -0.5917), (0.5556, -0.8315, -0.5917), (-0.3753, 0.9061, -0.7868), (0.9619, 0.1913, -0.3966), (-0.3827, 0.9239, -0.5917), (0.9061, 0.3753, -0.7868), (-0.9061, 0.3753, -0.3966), (0.9239, 0.3827, -0.5917), (-0.9619, 0.1913, -0.7868), (0.9061, 0.3753, -0.3966), (-0.9808, 0.1951, -0.5917), (0.8155, 0.5449, -0.7868), (-0.9619, 0.1913, -0.3966), (0.8315, 0.5556, -0.5917), (-0.9808, 0.0, -0.7868), (0.8155, 0.5449, -0.3966), (-1.0, 0.0, -0.5917), (0.6935, 0.6935, -0.7868), (-0.9808, 0.0, -0.3966), (0.7071, 0.7071, -0.5917), (0.3827, 0.9239, -0.5917), (0.6935, 0.6935, -0.3966), (0.3753, 0.9061, -0.3966), (0.5449, 0.8155, -0.7868), (0.1913, 0.9619, -0.7868), (0.5556, 0.8315, -0.5917), (0.1951, 0.9808, -0.5917), (0.5449, 0.8155, -0.3966), (-0.9239, 0.3827, -0.5917), (0.3753, 0.9061, -0.7868), (0.3753, -0.9061, -0.7868), (-0.5449, -0.8155, -0.7868), (-0.6935, -0.6935, -0.3966), (-0.7071, -0.7071, -0.5917), (-0.6935, -0.6935, -0.7868), (-0.8155, -0.5449, -0.3966), (-0.8315, -0.5556, -0.5917), (-0.8155, -0.5449, -0.7868), (-0.9061, -0.3753, -0.3966), (-0.9239, -0.3827, -0.5917), (-0.9061, -0.3753, -0.7868), (-0.9619, -0.1913, -0.3966), (-0.9808, -0.1951, -0.5917), (-0.9619, -0.1913, -0.7868)], [], [(81, 72, 77, 75), (43, 46, 37, 34), (72, 74, 79, 77), (74, 58, 64, 79), (76, 78, 72, 81), (52, 55, 46, 43), (78, 33, 74, 72), (79, 64, 70, 73), (31, 95, 66, 40), (49, 52, 43, 40), (36, 39, 78, 76), (57, 59, 52, 49), (39, 42, 33, 78), (59, 61, 55, 52), (60, 49, 40, 66), (67, 73, 70, 93), (30, 57, 49, 60), (63, 65, 59, 57), (45, 48, 39, 36), (65, 67, 61, 59), (48, 51, 42, 39), (61, 67, 93, 90), (54, 56, 48, 45), (71, 73, 67, 65), (56, 0, 51, 48), (55, 61, 90, 87), (21, 63, 57, 30), (69, 71, 65, 63), (77, 79, 73, 71), (3, 6, 56, 54), (6, 9, 0, 56), (46, 55, 87, 84), (63, 21, 12, 69), (37, 46, 84, 5), (3, 75, 69, 12), (12, 15, 6, 3), (15, 18, 9, 6), (21, 24, 15, 12), (24, 27, 18, 15), (54, 81, 75, 3), (30, 80, 24, 21), (80, 58, 27, 24), (81, 54, 45, 76), (62, 64, 58, 80), (36, 76, 45), (60, 62, 80, 30), (66, 68, 62, 60), (68, 70, 64, 62), (75, 77, 71, 69), (51, 0, 9), (40, 43, 34, 31), (33, 27, 58, 74), (34, 37, 28, 25), (31, 34, 25, 22), (22, 25, 16, 13), (42, 18, 27, 33), (25, 28, 19, 16), (18, 42, 51, 9), (16, 19, 10, 7), (13, 16, 7, 4), (13, 89, 92, 22), (7, 10, 1, 53), (4, 7, 53, 50), (53, 1, 47, 44), (50, 53, 44, 82), (4, 86, 89, 13), (50, 83, 86, 4), (44, 47, 41, 38), (82, 44, 38, 35), (82, 8, 83, 50), (38, 41, 32, 29), (35, 38, 29, 26), (29, 32, 23, 20), (26, 29, 20, 17), (35, 17, 8, 82), (17, 35, 26), (20, 23, 14, 11), (17, 20, 11, 8), (47, 1, 41), (11, 14, 5, 2), (8, 11, 2, 83), (2, 5, 84, 85), (83, 2, 85, 86), (1, 10, 32, 41), (10, 19, 23, 32), (85, 84, 87, 88), (86, 85, 88, 89), (19, 28, 14, 23), (88, 87, 90, 91), (89, 88, 91, 92), (28, 37, 5, 14), (91, 90, 93, 94), (92, 91, 94, 95), (22, 92, 95, 31), (94, 93, 70, 68), (95, 94, 68, 66)])
me_sphere_003.materials.append(mat_schwarz)
me_sphere_003.use_remesh_preserve_volume = False
me_sphere_003.use_remesh_preserve_attributes = False
me_sphere_003.use_mirror_vertex_groups = False
me_sphere_003.update()
me_sphere = bpy.data.meshes.new('Sphere')
me_sphere.from_pydata([(-0.9808, 0.0, 0.1951), (-1.0, 0.0, 7.55e-08), (-0.9808, 0.0, -0.1951), (-0.9619, 0.1913, 0.1951), (-0.9808, 0.1951, 1.192e-07), (-0.9619, 0.1913, -0.1951), (-0.9061, 0.3753, 0.1951), (-0.9239, 0.3827, 1.192e-07), (-0.9061, 0.3753, -0.1951), (-0.8155, 0.5449, 0.1951), (-0.8315, 0.5556, 1.192e-07), (-0.8155, 0.5449, -0.1951), (-0.6935, 0.6935, 0.1951), (-0.7071, 0.7071, 1.192e-07), (-0.6935, 0.6935, -0.1951), (-0.5449, 0.8155, 0.1951), (-0.5556, 0.8315, 1.192e-07), (-0.5449, 0.8155, -0.1951), (-0.3753, 0.9061, 0.1951), (-0.3827, 0.9239, 1.192e-07), (-0.3753, 0.9061, -0.1951), (-0.1913, 0.9619, 0.1951), (-0.1951, 0.9808, 1.192e-07), (-0.1913, 0.9619, -0.1951), (4.749e-07, 0.9808, 0.1951), (3.407e-07, 1.0, 1.192e-07), (4.749e-07, 0.9808, -0.1951), (0.1913, 0.9619, 0.1951), (0.1951, 0.9808, 1.192e-07), (0.1913, 0.9619, -0.1951), (0.3753, 0.9061, 0.1951), (0.3827, 0.9239, 1.192e-07), (0.3753, 0.9061, -0.1951), (0.5449, 0.8155, 0.1951), (0.5556, 0.8315, 1.192e-07), (0.5449, 0.8155, -0.1951), (0.6935, 0.6935, 0.1951), (0.7071, 0.7071, 1.192e-07), (0.6935, 0.6935, -0.1951), (0.8155, 0.5449, 0.1951), (0.8315, 0.5556, 1.192e-07), (0.8155, 0.5449, -0.1951), (0.9061, 0.3753, 0.1951), (0.9239, 0.3827, 1.192e-07), (0.9061, 0.3753, -0.1951), (0.9619, 0.1913, 0.1951), (0.9808, 0.1951, 1.192e-07), (0.9619, 0.1913, -0.1951), (0.9808, -1.49e-07, 0.1951), (1.0, -1.043e-07, 1.192e-07), (0.9808, -1.49e-07, -0.1951), (0.9619, -0.1913, 0.1951), (0.9808, -0.1951, 1.192e-07), (0.9619, -0.1913, -0.1951), (0.9061, -0.3753, 0.1951), (0.9239, -0.3827, 1.192e-07), (0.9061, -0.3753, -0.1951), (0.8155, -0.5449, 0.1951), (0.8315, -0.5556, 1.192e-07), (0.8155, -0.5449, -0.1951), (0.6935, -0.6935, 0.1951), (0.7071, -0.7071, 1.192e-07), (0.6935, -0.6935, -0.1951), (0.5449, -0.8155, 0.1951), (0.5556, -0.8315, 1.192e-07), (0.5449, -0.8155, -0.1951), (0.3753, -0.9061, 0.1951), (0.3827, -0.9239, 1.192e-07), (0.3753, -0.9061, -0.1951), (0.1913, -0.9619, 0.1951), (0.1951, -0.9808, 1.192e-07), (0.1913, -0.9619, -0.1951), (1.023e-07, -0.9808, 0.1951), (1.619e-07, -1.0, 1.192e-07), (1.023e-07, -0.9808, -0.1951), (-0.1913, -0.9619, 0.1951), (-0.1951, -0.9808, 1.192e-07), (-0.1913, -0.9619, -0.1951), (-0.3753, -0.9061, 0.1951), (-0.3827, -0.9239, 1.192e-07), (-0.3753, -0.9061, -0.1951), (-0.5449, -0.8155, 0.1951), (-0.5556, -0.8315, 1.192e-07), (-0.5449, -0.8155, -0.1951), (-0.6935, -0.6935, 0.1951), (-0.7071, -0.7071, 1.192e-07), (-0.6935, -0.6935, -0.1951), (-0.8155, -0.5449, 0.1951), (-0.8315, -0.5556, 1.192e-07), (-0.8155, -0.5449, -0.1951), (-0.9061, -0.3753, 0.1951), (-0.9239, -0.3827, 1.192e-07), (-0.9061, -0.3753, -0.1951), (-0.9619, -0.1913, 0.1951), (-0.9808, -0.1951, 1.192e-07), (-0.9619, -0.1913, -0.1951)], [], [(21, 18, 15), (1, 0, 3, 4), (2, 1, 4, 5), (5, 4, 7, 8), (26, 29, 23), (4, 3, 6, 7), (32, 20, 23, 29), (7, 6, 9, 10), (8, 7, 10, 11), (20, 32, 35, 17), (10, 9, 12, 13), (11, 10, 13, 14), (13, 12, 15, 16), (14, 13, 16, 17), (17, 35, 38, 14), (41, 11, 14, 38), (16, 15, 18, 19), (17, 16, 19, 20), (11, 41, 44, 8), (19, 18, 21, 22), (20, 19, 22, 23), (22, 21, 24, 25), (23, 22, 25, 26), (8, 44, 47, 5), (5, 47, 50, 2), (25, 24, 27, 28), (26, 25, 28, 29), (53, 95, 2, 50), (28, 27, 30, 31), (29, 28, 31, 32), (31, 30, 33, 34), (32, 31, 34, 35), (51, 48, 84, 81), (48, 45, 87, 84), (34, 33, 36, 37), (35, 34, 37, 38), (38, 37, 40, 41), (45, 42, 90, 87), (37, 36, 39, 40), (42, 39, 93, 90), (40, 39, 42, 43), (41, 40, 43, 44), (39, 36, 0, 93), (43, 42, 45, 46), (44, 43, 46, 47), (47, 46, 49, 50), (33, 3, 0, 36), (46, 45, 48, 49), (30, 6, 3, 33), (49, 48, 51, 52), (50, 49, 52, 53), (27, 9, 6, 30), (52, 51, 54, 55), (53, 52, 55, 56), (56, 55, 58, 59), (24, 12, 9, 27), (55, 54, 57, 58), (12, 24, 21, 15), (58, 57, 60, 61), (59, 58, 61, 62), (59, 89, 92, 56), (61, 60, 63, 64), (62, 61, 64, 65), (64, 63, 66, 67), (65, 64, 67, 68), (62, 86, 89, 59), (65, 83, 86, 62), (67, 66, 69, 70), (68, 67, 70, 71), (68, 80, 83, 65), (70, 69, 72, 73), (71, 70, 73, 74), (73, 72, 75, 76), (74, 73, 76, 77), (71, 77, 80, 68), (77, 71, 74), (76, 75, 78, 79), (77, 76, 79, 80), (66, 63, 69), (79, 78, 81, 82), (80, 79, 82, 83), (82, 81, 84, 85), (83, 82, 85, 86), (63, 60, 72, 69), (60, 57, 75, 72), (85, 84, 87, 88), (86, 85, 88, 89), (57, 54, 78, 75), (88, 87, 90, 91), (89, 88, 91, 92), (54, 51, 81, 78), (91, 90, 93, 94), (92, 91, 94, 95), (56, 92, 95, 53), (94, 93, 0, 1), (95, 94, 1, 2)])
me_sphere.materials.append(mat_schwarz)
me_sphere.use_remesh_preserve_volume = False
me_sphere.use_remesh_preserve_attributes = False
me_sphere.use_mirror_vertex_groups = False
me_sphere.update()
me_cube_002 = bpy.data.meshes.new('Cube.002')
me_cube_002.from_pydata([(-1.0, -1.0, -1.0), (-1.0, 1.0, -1.0), (1.0, 1.0, -1.0), (1.0, -1.0, -1.0), (-1.0, -1.0, 1.0), (-1.0, 1.0, 1.0), (1.0, 1.0, 1.0), (1.0, -1.0, 1.0)], [], [(4, 5, 1, 0), (5, 6, 2, 1), (6, 7, 3, 2), (7, 4, 0, 3), (0, 1, 2, 3), (7, 6, 5, 4)])
me_cube_002.materials.append(mat_material)
me_cube_002.use_remesh_preserve_volume = False
me_cube_002.use_remesh_preserve_attributes = False
me_cube_002.use_mirror_vertex_groups = False
me_cube_002.update()
me_cube_001 = bpy.data.meshes.new('Cube.001')
me_cube_001.from_pydata([(-1.0, -1.0, -1.0), (-1.0, 1.0, -1.0), (1.0, 1.0, -1.0), (1.0, -1.0, -1.0), (-1.0, -1.0, 1.0), (-1.0, 1.0, 1.0), (1.0, 1.0, 1.0), (1.0, -1.0, 1.0)], [], [(4, 5, 1, 0), (5, 6, 2, 1), (6, 7, 3, 2), (7, 4, 0, 3), (0, 1, 2, 3), (7, 6, 5, 4)])
me_cube_001.materials.append(mat_material)
me_cube_001.use_remesh_preserve_volume = False
me_cube_001.use_remesh_preserve_attributes = False
me_cube_001.use_mirror_vertex_groups = False
me_cube_001.update()
me_cylinder_003 = bpy.data.meshes.new('Cylinder.003')
me_cylinder_003.from_pydata([(0.0, 1.0, -1.0), (0.0, 1.0, 1.0), (0.1951, 0.9808, -1.0), (0.1951, 0.9808, 1.0), (0.3827, 0.9239, -1.0), (0.3827, 0.9239, 1.0), (0.5556, 0.8315, -1.0), (0.5556, 0.8315, 1.0), (0.7071, 0.7071, -1.0), (0.7071, 0.7071, 1.0), (0.8315, 0.5556, -1.0), (0.8315, 0.5556, 1.0), (0.9239, 0.3827, -1.0), (0.9239, 0.3827, 1.0), (0.9808, 0.1951, -1.0), (0.9808, 0.1951, 1.0), (1.0, 7.55e-08, -1.0), (1.0, 7.55e-08, 1.0), (0.9808, -0.1951, -1.0), (0.9808, -0.1951, 1.0), (0.9239, -0.3827, -1.0), (0.9239, -0.3827, 1.0), (0.8315, -0.5556, -1.0), (0.8315, -0.5556, 1.0), (0.7071, -0.7071, -1.0), (0.7071, -0.7071, 1.0), (0.5556, -0.8315, -1.0), (0.5556, -0.8315, 1.0), (0.3827, -0.9239, -1.0), (0.3827, -0.9239, 1.0), (0.1951, -0.9808, -1.0), (0.1951, -0.9808, 1.0), (-3.258e-07, -1.0, -1.0), (-3.258e-07, -1.0, 1.0), (-0.1951, -0.9808, -1.0), (-0.1951, -0.9808, 1.0), (-0.3827, -0.9239, -1.0), (-0.3827, -0.9239, 1.0), (-0.5556, -0.8315, -1.0), (-0.5556, -0.8315, 1.0), (-0.7071, -0.7071, -1.0), (-0.7071, -0.7071, 1.0), (-0.8315, -0.5556, -1.0), (-0.8315, -0.5556, 1.0), (-0.9239, -0.3827, -1.0), (-0.9239, -0.3827, 1.0), (-0.9808, -0.1951, -1.0), (-0.9808, -0.1951, 1.0), (-1.0, 9.656e-07, -1.0), (-1.0, 9.656e-07, 1.0), (-0.9808, 0.1951, -1.0), (-0.9808, 0.1951, 1.0), (-0.9239, 0.3827, -1.0), (-0.9239, 0.3827, 1.0), (-0.8315, 0.5556, -1.0), (-0.8315, 0.5556, 1.0), (-0.7071, 0.7071, -1.0), (-0.7071, 0.7071, 1.0), (-0.5556, 0.8315, -1.0), (-0.5556, 0.8315, 1.0), (-0.3827, 0.9239, -1.0), (-0.3827, 0.9239, 1.0), (-0.1951, 0.9808, -1.0), (-0.1951, 0.9808, 1.0)], [], [(0, 1, 3, 2), (2, 3, 5, 4), (4, 5, 7, 6), (6, 7, 9, 8), (8, 9, 11, 10), (10, 11, 13, 12), (12, 13, 15, 14), (14, 15, 17, 16), (16, 17, 19, 18), (18, 19, 21, 20), (20, 21, 23, 22), (22, 23, 25, 24), (24, 25, 27, 26), (26, 27, 29, 28), (28, 29, 31, 30), (30, 31, 33, 32), (32, 33, 35, 34), (34, 35, 37, 36), (36, 37, 39, 38), (38, 39, 41, 40), (40, 41, 43, 42), (42, 43, 45, 44), (44, 45, 47, 46), (46, 47, 49, 48), (48, 49, 51, 50), (50, 51, 53, 52), (52, 53, 55, 54), (54, 55, 57, 56), (56, 57, 59, 58), (58, 59, 61, 60), (3, 1, 63, 61, 59, 57, 55, 53, 51, 49, 47, 45, 43, 41, 39, 37, 35, 33, 31, 29, 27, 25, 23, 21, 19, 17, 15, 13, 11, 9, 7, 5), (62, 63, 1, 0), (60, 61, 63, 62), (0, 2, 4, 6, 8, 10, 12, 14, 16, 18, 20, 22, 24, 26, 28, 30, 32, 34, 36, 38, 40, 42, 44, 46, 48, 50, 52, 54, 56, 58, 60, 62)])
me_cylinder_003.materials.append(mat_chrome)
me_cylinder_003.use_remesh_preserve_volume = False
me_cylinder_003.use_remesh_preserve_attributes = False
me_cylinder_003.use_mirror_vertex_groups = False
me_cylinder_003.update()
me_cylinder_002 = bpy.data.meshes.new('Cylinder.002')
me_cylinder_002.from_pydata([(0.0, 1.0, -1.0), (0.0, 1.0, 1.0), (0.1951, 0.9808, -1.0), (0.1951, 0.9808, 1.0), (0.3827, 0.9239, -1.0), (0.3827, 0.9239, 1.0), (0.5556, 0.8315, -1.0), (0.5556, 0.8315, 1.0), (0.7071, 0.7071, -1.0), (0.7071, 0.7071, 1.0), (0.8315, 0.5556, -1.0), (0.8315, 0.5556, 1.0), (0.9239, 0.3827, -1.0), (0.9239, 0.3827, 1.0), (0.9808, 0.1951, -1.0), (0.9808, 0.1951, 1.0), (1.0, 7.55e-08, -1.0), (1.0, 7.55e-08, 1.0), (0.9808, -0.1951, -1.0), (0.9808, -0.1951, 1.0), (0.9239, -0.3827, -1.0), (0.9239, -0.3827, 1.0), (0.8315, -0.5556, -1.0), (0.8315, -0.5556, 1.0), (0.7071, -0.7071, -1.0), (0.7071, -0.7071, 1.0), (0.5556, -0.8315, -1.0), (0.5556, -0.8315, 1.0), (0.3827, -0.9239, -1.0), (0.3827, -0.9239, 1.0), (0.1951, -0.9808, -1.0), (0.1951, -0.9808, 1.0), (-3.258e-07, -1.0, -1.0), (-3.258e-07, -1.0, 1.0), (-0.1951, -0.9808, -1.0), (-0.1951, -0.9808, 1.0), (-0.3827, -0.9239, -1.0), (-0.3827, -0.9239, 1.0), (-0.5556, -0.8315, -1.0), (-0.5556, -0.8315, 1.0), (-0.7071, -0.7071, -1.0), (-0.7071, -0.7071, 1.0), (-0.8315, -0.5556, -1.0), (-0.8315, -0.5556, 1.0), (-0.9239, -0.3827, -1.0), (-0.9239, -0.3827, 1.0), (-0.9808, -0.1951, -1.0), (-0.9808, -0.1951, 1.0), (-1.0, 9.656e-07, -1.0), (-1.0, 9.656e-07, 1.0), (-0.9808, 0.1951, -1.0), (-0.9808, 0.1951, 1.0), (-0.9239, 0.3827, -1.0), (-0.9239, 0.3827, 1.0), (-0.8315, 0.5556, -1.0), (-0.8315, 0.5556, 1.0), (-0.7071, 0.7071, -1.0), (-0.7071, 0.7071, 1.0), (-0.5556, 0.8315, -1.0), (-0.5556, 0.8315, 1.0), (-0.3827, 0.9239, -1.0), (-0.3827, 0.9239, 1.0), (-0.1951, 0.9808, -1.0), (-0.1951, 0.9808, 1.0)], [], [(0, 1, 3, 2), (2, 3, 5, 4), (4, 5, 7, 6), (6, 7, 9, 8), (8, 9, 11, 10), (10, 11, 13, 12), (12, 13, 15, 14), (14, 15, 17, 16), (16, 17, 19, 18), (18, 19, 21, 20), (20, 21, 23, 22), (22, 23, 25, 24), (24, 25, 27, 26), (26, 27, 29, 28), (28, 29, 31, 30), (30, 31, 33, 32), (32, 33, 35, 34), (34, 35, 37, 36), (36, 37, 39, 38), (38, 39, 41, 40), (40, 41, 43, 42), (42, 43, 45, 44), (44, 45, 47, 46), (46, 47, 49, 48), (48, 49, 51, 50), (50, 51, 53, 52), (52, 53, 55, 54), (54, 55, 57, 56), (56, 57, 59, 58), (58, 59, 61, 60), (3, 1, 63, 61, 59, 57, 55, 53, 51, 49, 47, 45, 43, 41, 39, 37, 35, 33, 31, 29, 27, 25, 23, 21, 19, 17, 15, 13, 11, 9, 7, 5), (62, 63, 1, 0), (60, 61, 63, 62), (0, 2, 4, 6, 8, 10, 12, 14, 16, 18, 20, 22, 24, 26, 28, 30, 32, 34, 36, 38, 40, 42, 44, 46, 48, 50, 52, 54, 56, 58, 60, 62)])
me_cylinder_002.materials.append(mat_chrome)
me_cylinder_002.use_remesh_preserve_volume = False
me_cylinder_002.use_remesh_preserve_attributes = False
me_cylinder_002.use_mirror_vertex_groups = False
me_cylinder_002.update()
me_cylinder_001 = bpy.data.meshes.new('Cylinder.001')
me_cylinder_001.from_pydata([(0.0, 1.0, -1.0), (0.0, 1.0, 1.0), (0.1951, 0.9808, -1.0), (0.1951, 0.9808, 1.0), (0.3827, 0.9239, -1.0), (0.3827, 0.9239, 1.0), (0.5556, 0.8315, -1.0), (0.5556, 0.8315, 1.0), (0.7071, 0.7071, -1.0), (0.7071, 0.7071, 1.0), (0.8315, 0.5556, -1.0), (0.8315, 0.5556, 1.0), (0.9239, 0.3827, -1.0), (0.9239, 0.3827, 1.0), (0.9808, 0.1951, -1.0), (0.9808, 0.1951, 1.0), (1.0, 7.55e-08, -1.0), (1.0, 7.55e-08, 1.0), (0.9808, -0.1951, -1.0), (0.9808, -0.1951, 1.0), (0.9239, -0.3827, -1.0), (0.9239, -0.3827, 1.0), (0.8315, -0.5556, -1.0), (0.8315, -0.5556, 1.0), (0.7071, -0.7071, -1.0), (0.7071, -0.7071, 1.0), (0.5556, -0.8315, -1.0), (0.5556, -0.8315, 1.0), (0.3827, -0.9239, -1.0), (0.3827, -0.9239, 1.0), (0.1951, -0.9808, -1.0), (0.1951, -0.9808, 1.0), (-3.258e-07, -1.0, -1.0), (-3.258e-07, -1.0, 1.0), (-0.1951, -0.9808, -1.0), (-0.1951, -0.9808, 1.0), (-0.3827, -0.9239, -1.0), (-0.3827, -0.9239, 1.0), (-0.5556, -0.8315, -1.0), (-0.5556, -0.8315, 1.0), (-0.7071, -0.7071, -1.0), (-0.7071, -0.7071, 1.0), (-0.8315, -0.5556, -1.0), (-0.8315, -0.5556, 1.0), (-0.9239, -0.3827, -1.0), (-0.9239, -0.3827, 1.0), (-0.9808, -0.1951, -1.0), (-0.9808, -0.1951, 1.0), (-1.0, 9.656e-07, -1.0), (-1.0, 9.656e-07, 1.0), (-0.9808, 0.1951, -1.0), (-0.9808, 0.1951, 1.0), (-0.9239, 0.3827, -1.0), (-0.9239, 0.3827, 1.0), (-0.8315, 0.5556, -1.0), (-0.8315, 0.5556, 1.0), (-0.7071, 0.7071, -1.0), (-0.7071, 0.7071, 1.0), (-0.5556, 0.8315, -1.0), (-0.5556, 0.8315, 1.0), (-0.3827, 0.9239, -1.0), (-0.3827, 0.9239, 1.0), (-0.1951, 0.9808, -1.0), (-0.1951, 0.9808, 1.0)], [], [(0, 1, 3, 2), (2, 3, 5, 4), (4, 5, 7, 6), (6, 7, 9, 8), (8, 9, 11, 10), (10, 11, 13, 12), (12, 13, 15, 14), (14, 15, 17, 16), (16, 17, 19, 18), (18, 19, 21, 20), (20, 21, 23, 22), (22, 23, 25, 24), (24, 25, 27, 26), (26, 27, 29, 28), (28, 29, 31, 30), (30, 31, 33, 32), (32, 33, 35, 34), (34, 35, 37, 36), (36, 37, 39, 38), (38, 39, 41, 40), (40, 41, 43, 42), (42, 43, 45, 44), (44, 45, 47, 46), (46, 47, 49, 48), (48, 49, 51, 50), (50, 51, 53, 52), (52, 53, 55, 54), (54, 55, 57, 56), (56, 57, 59, 58), (58, 59, 61, 60), (3, 1, 63, 61, 59, 57, 55, 53, 51, 49, 47, 45, 43, 41, 39, 37, 35, 33, 31, 29, 27, 25, 23, 21, 19, 17, 15, 13, 11, 9, 7, 5), (62, 63, 1, 0), (60, 61, 63, 62), (0, 2, 4, 6, 8, 10, 12, 14, 16, 18, 20, 22, 24, 26, 28, 30, 32, 34, 36, 38, 40, 42, 44, 46, 48, 50, 52, 54, 56, 58, 60, 62)])
me_cylinder_001.materials.append(mat_chrome)
me_cylinder_001.use_remesh_preserve_volume = False
me_cylinder_001.use_remesh_preserve_attributes = False
me_cylinder_001.use_mirror_vertex_groups = False
me_cylinder_001.update()
me_cylinder = bpy.data.meshes.new('Cylinder')
me_cylinder.from_pydata([(0.0, 1.0, -1.0), (0.0, 1.0, 1.0), (0.1951, 0.9808, -1.0), (0.1951, 0.9808, 1.0), (0.3827, 0.9239, -1.0), (0.3827, 0.9239, 1.0), (0.5556, 0.8315, -1.0), (0.5556, 0.8315, 1.0), (0.7071, 0.7071, -1.0), (0.7071, 0.7071, 1.0), (0.8315, 0.5556, -1.0), (0.8315, 0.5556, 1.0), (0.9239, 0.3827, -1.0), (0.9239, 0.3827, 1.0), (0.9808, 0.1951, -1.0), (0.9808, 0.1951, 1.0), (1.0, 7.55e-08, -1.0), (1.0, 7.55e-08, 1.0), (0.9808, -0.1951, -1.0), (0.9808, -0.1951, 1.0), (0.9239, -0.3827, -1.0), (0.9239, -0.3827, 1.0), (0.8315, -0.5556, -1.0), (0.8315, -0.5556, 1.0), (0.7071, -0.7071, -1.0), (0.7071, -0.7071, 1.0), (0.5556, -0.8315, -1.0), (0.5556, -0.8315, 1.0), (0.3827, -0.9239, -1.0), (0.3827, -0.9239, 1.0), (0.1951, -0.9808, -1.0), (0.1951, -0.9808, 1.0), (-3.258e-07, -1.0, -1.0), (-3.258e-07, -1.0, 1.0), (-0.1951, -0.9808, -1.0), (-0.1951, -0.9808, 1.0), (-0.3827, -0.9239, -1.0), (-0.3827, -0.9239, 1.0), (-0.5556, -0.8315, -1.0), (-0.5556, -0.8315, 1.0), (-0.7071, -0.7071, -1.0), (-0.7071, -0.7071, 1.0), (-0.8315, -0.5556, -1.0), (-0.8315, -0.5556, 1.0), (-0.9239, -0.3827, -1.0), (-0.9239, -0.3827, 1.0), (-0.9808, -0.1951, -1.0), (-0.9808, -0.1951, 1.0), (-1.0, 9.656e-07, -1.0), (-1.0, 9.656e-07, 1.0), (-0.9808, 0.1951, -1.0), (-0.9808, 0.1951, 1.0), (-0.9239, 0.3827, -1.0), (-0.9239, 0.3827, 1.0), (-0.8315, 0.5556, -1.0), (-0.8315, 0.5556, 1.0), (-0.7071, 0.7071, -1.0), (-0.7071, 0.7071, 1.0), (-0.5556, 0.8315, -1.0), (-0.5556, 0.8315, 1.0), (-0.3827, 0.9239, -1.0), (-0.3827, 0.9239, 1.0), (-0.1951, 0.9808, -1.0), (-0.1951, 0.9808, 1.0)], [], [(0, 1, 3, 2), (2, 3, 5, 4), (4, 5, 7, 6), (6, 7, 9, 8), (8, 9, 11, 10), (10, 11, 13, 12), (12, 13, 15, 14), (14, 15, 17, 16), (16, 17, 19, 18), (18, 19, 21, 20), (20, 21, 23, 22), (22, 23, 25, 24), (24, 25, 27, 26), (26, 27, 29, 28), (28, 29, 31, 30), (30, 31, 33, 32), (32, 33, 35, 34), (34, 35, 37, 36), (36, 37, 39, 38), (38, 39, 41, 40), (40, 41, 43, 42), (42, 43, 45, 44), (44, 45, 47, 46), (46, 47, 49, 48), (48, 49, 51, 50), (50, 51, 53, 52), (52, 53, 55, 54), (54, 55, 57, 56), (56, 57, 59, 58), (58, 59, 61, 60), (3, 1, 63, 61, 59, 57, 55, 53, 51, 49, 47, 45, 43, 41, 39, 37, 35, 33, 31, 29, 27, 25, 23, 21, 19, 17, 15, 13, 11, 9, 7, 5), (62, 63, 1, 0), (60, 61, 63, 62), (0, 2, 4, 6, 8, 10, 12, 14, 16, 18, 20, 22, 24, 26, 28, 30, 32, 34, 36, 38, 40, 42, 44, 46, 48, 50, 52, 54, 56, 58, 60, 62)])
me_cylinder.materials.append(mat_chrome)
me_cylinder.use_remesh_preserve_volume = False
me_cylinder.use_remesh_preserve_attributes = False
me_cylinder.use_mirror_vertex_groups = False
me_cylinder.update()
me_cube = bpy.data.meshes.new('Cube')
me_cube.from_pydata([(1.0, 1.0, -1.0), (1.0, -1.0, -1.0), (-1.0, -1.0, -1.0), (-1.0, 1.0, -1.0), (1.0, 1.0, 1.0), (1.0, -1.0, 1.0), (-1.0, -1.0, 1.0), (-1.0, 1.0, 1.0), (-1.032, -1.0, -1.0), (-1.032, 1.0, -1.0), (-1.032, -1.0, 1.0), (-1.032, 1.0, 1.0), (1.0, -1.007, -1.0), (-1.0, -1.007, -1.0), (1.0, -1.007, 1.0), (-1.0, -1.007, 1.0), (1.027, 1.0, -1.0), (1.027, -1.0, -1.0), (1.027, 1.0, 1.0), (1.027, -1.0, 1.0), (1.0, 1.009, -1.0), (-1.0, 1.009, -1.0), (1.0, 1.009, 1.0), (-1.0, 1.009, 1.0), (1.026, 1.0, -1.0), (1.026, 1.0, 1.0), (1.026, 1.009, -1.0), (1.026, 1.009, 1.0), (-1.026, 1.0, -1.0), (-1.026, 1.0, 1.0), (-1.026, 1.009, -1.0), (-1.026, 1.009, 1.0), (-1.0, -1.006, -1.0), (-1.0, -1.006, 1.0), (-1.032, -1.006, -1.0), (-1.032, -1.006, 1.0), (1.0, -1.008, -1.0), (1.0, -1.008, 1.0), (1.027, -1.008, -1.0), (1.027, -1.008, 1.0)], [], [(19, 5, 37, 39), (1, 5, 14, 12), (3, 2, 8, 9), (0, 3, 21, 20), (8, 10, 11, 9), (6, 10, 35, 33), (7, 3, 9, 11), (6, 7, 11, 10), (12, 14, 15, 13), (6, 2, 13, 15), (5, 6, 15, 14), (2, 1, 12, 13), (16, 18, 19, 17), (4, 5, 19, 18), (0, 4, 18, 16), (1, 0, 16, 17), (22, 20, 21, 23), (7, 4, 22, 23), (20, 22, 27, 26), (3, 7, 29, 28), (25, 24, 26, 27), (0, 20, 26, 24), (22, 4, 25, 27), (4, 0, 24, 25), (28, 29, 31, 30), (21, 3, 28, 30), (23, 21, 30, 31), (7, 23, 31, 29), (32, 33, 35, 34), (8, 2, 32, 34), (10, 8, 34, 35), (2, 6, 33, 32), (37, 36, 38, 39), (5, 1, 36, 37), (17, 19, 39, 38), (1, 17, 38, 36)])
me_cube.materials.append(mat_material_001)
me_cube.use_remesh_preserve_volume = False
me_cube.use_remesh_preserve_attributes = False
me_cube.use_mirror_vertex_groups = False
me_cube.update()

# ---- objects
ob_lamp_002 = bpy.data.objects.new('Lamp.002', light_lamp_002)
ob_lamp_001 = bpy.data.objects.new('Lamp.001', light_lamp_001)
ob_tischplatte_001 = bpy.data.objects.new('tischplatte.001', me_cube_005)
ob_gummi1_007 = bpy.data.objects.new('Gummi1.007', me_sphere_009)
ob_gummi1_006 = bpy.data.objects.new('Gummi1.006', me_sphere_008)
ob_gummi1_005 = bpy.data.objects.new('Gummi1.005', me_sphere_007)
ob_gummi1_004 = bpy.data.objects.new('Gummi1.004', me_sphere_006)
ob_gummi1_003 = bpy.data.objects.new('Gummi1.003', me_sphere_005)
ob_gummi1_002 = bpy.data.objects.new('Gummi1.002', me_sphere_004)
ob_cube_004 = bpy.data.objects.new('Cube.004', me_cube_004)
ob_cube_003 = bpy.data.objects.new('Cube.003', me_cube_003)
ob_gummi1_001 = bpy.data.objects.new('Gummi1.001', me_sphere_003)
ob_gummi1 = bpy.data.objects.new('Gummi1', me_sphere)
ob_cube_002 = bpy.data.objects.new('Cube.002', me_cube_002)
ob_cube_001 = bpy.data.objects.new('Cube.001', me_cube_001)
ob_cylinder_003 = bpy.data.objects.new('Cylinder.003', me_cylinder_003)
ob_cylinder_002 = bpy.data.objects.new('Cylinder.002', me_cylinder_002)
ob_cylinder_001 = bpy.data.objects.new('Cylinder.001', me_cylinder_001)
ob_cylinder = bpy.data.objects.new('Cylinder', me_cylinder)
ob_tischplatte = bpy.data.objects.new('tischplatte', me_cube)
ob_lamp = bpy.data.objects.new('Lamp', light_lamp)
ob_camera = bpy.data.objects.new('Camera', cam_camera)

# ---- transforms, parenting, visibility, modifiers, constraints
ob_lamp_002.location = (-4.586, 6.348, 5.904)
ob_lamp_002.rotation_euler = (0.6503, 0.05522, 3.709)
ob_lamp_002.lock_rotations_4d = False
ob_lamp_002.empty_display_type = 'ARROWS'
ob_lamp_002.color = (0.0, 0.0, 0.0, 0.0)
ob_lamp_002.lineart.crease_threshold = 0.0
ob_lamp_001.location = (-2.604, -6.371, 5.904)
ob_lamp_001.rotation_euler = (0.6503, 0.05522, 1.866)
ob_lamp_001.lock_rotations_4d = False
ob_lamp_001.empty_display_type = 'ARROWS'
ob_lamp_001.color = (0.0, 0.0, 0.0, 0.0)
ob_lamp_001.lineart.crease_threshold = 0.0
ob_tischplatte_001.location = (0.0, -0.1719, 1.473)
ob_tischplatte_001.scale = (1.387, 2.835, -0.05539)
ob_tischplatte_001.lock_rotations_4d = False
ob_tischplatte_001.empty_display_type = 'ARROWS'
ob_tischplatte_001.lineart.crease_threshold = 0.0
ob_gummi1_007.location = (1.224, 2.52, -1.592)
ob_gummi1_007.scale = (-0.09722, -0.09722, -0.1043)
ob_gummi1_007.lineart.crease_threshold = 0.0
ob_gummi1_006.location = (1.225, 2.519, -1.657)
ob_gummi1_006.scale = (-0.06459, -0.06459, -0.06929)
ob_gummi1_006.lineart.crease_threshold = 0.0
ob_gummi1_005.location = (-1.263, 2.528, -1.657)
ob_gummi1_005.scale = (-0.06357, -0.06357, -0.06929)
ob_gummi1_005.lineart.crease_threshold = 0.0
ob_gummi1_004.location = (-1.264, 2.527, -1.592)
ob_gummi1_004.scale = (-0.09568, -0.09568, -0.1043)
ob_gummi1_004.lineart.crease_threshold = 0.0
ob_gummi1_003.location = (-1.236, -2.837, -1.592)
ob_gummi1_003.scale = (-0.1043, -0.1043, -0.1043)
ob_gummi1_003.lineart.crease_threshold = 0.0
ob_gummi1_002.location = (-1.235, -2.836, -1.657)
ob_gummi1_002.scale = (-0.06929, -0.06929, -0.06929)
ob_gummi1_002.lineart.crease_threshold = 0.0
ob_cube_004.location = (-0.00685, -2.847, 1.313)
ob_cube_004.rotation_euler = (0.0, -0.0, 1.571)
ob_cube_004.scale = (0.06865, 1.11, -0.1)
ob_cube_004.lineart.crease_threshold = 0.0
ob_cube_003.location = (-1.248, -0.1666, 1.321)
ob_cube_003.scale = (0.06865, 2.568, -0.1)
ob_cube_003.lineart.crease_threshold = 0.0
ob_gummi1_001.location = (1.258, -2.88, -1.654)
ob_gummi1_001.scale = (-0.06994, -0.06994, -0.06994)
ob_gummi1_001.lineart.crease_threshold = 0.0
ob_gummi1.location = (1.257, -2.881, -1.588)
ob_gummi1.scale = (-0.1053, -0.1053, -0.1053)
ob_gummi1.lineart.crease_threshold = 0.0
ob_cube_002.location = (-0.00685, 2.496, 1.313)
ob_cube_002.rotation_euler = (0.0, -0.0, 1.571)
ob_cube_002.scale = (0.06865, 1.11, -0.1)
ob_cube_002.lineart.crease_threshold = 0.0
ob_cube_001.location = (1.196, -0.1666, 1.321)
ob_cube_001.scale = (0.06865, 2.568, -0.1)
ob_cube_001.lineart.crease_threshold = 0.0
ob_cylinder_003.location = (1.228, 2.52, -0.04371)
ob_cylinder_003.scale = (-0.09666, -0.1009, -1.526)
ob_cylinder_003.lineart.crease_threshold = 0.0
ob_cylinder_002.location = (-1.265, 2.524, -0.04371)
ob_cylinder_002.scale = (-0.09666, -0.1009, -1.526)
ob_cylinder_002.lineart.crease_threshold = 0.0
ob_cylinder_001.location = (-1.234, -2.836, -0.04371)
ob_cylinder_001.scale = (-0.09666, -0.1009, -1.526)
ob_cylinder_001.lineart.crease_threshold = 0.0
ob_cylinder.location = (1.26, -2.882, -0.04371)
ob_cylinder.scale = (-0.09666, -0.1009, -1.526)
ob_cylinder.lineart.crease_threshold = 0.0
ob_tischplatte.location = (0.0, -0.1719, 1.473)
ob_tischplatte.scale = (1.387, 2.835, -0.05539)
ob_tischplatte.lock_rotations_4d = False
ob_tischplatte.empty_display_type = 'ARROWS'
ob_tischplatte.lineart.crease_threshold = 0.0
ob_lamp.location = (6.619, 0.5939, 5.904)
ob_lamp.rotation_euler = (0.6503, 0.05522, 1.866)
ob_lamp.lock_rotations_4d = False
ob_lamp.empty_display_type = 'ARROWS'
ob_lamp.color = (0.0, 0.0, 0.0, 0.0)
ob_lamp.lineart.crease_threshold = 0.0
ob_camera.location = (7.481, -6.508, 5.344)
ob_camera.rotation_euler = (1.109, 0.01082, 0.8149)
ob_camera.lock_rotations_4d = False
ob_camera.empty_display_type = 'ARROWS'
ob_camera.color = (0.0, 0.0, 0.0, 0.0)
ob_camera.display_type = 'WIRE'
ob_camera.lineart.crease_threshold = 0.0

# ---- collection membership
col_collection_1.objects.link(ob_lamp_002)
col_collection_1.objects.link(ob_lamp_001)
col_collection_1.objects.link(ob_tischplatte_001)
col_collection_1.objects.link(ob_gummi1_007)
col_collection_1.objects.link(ob_gummi1_006)
col_collection_1.objects.link(ob_gummi1_005)
col_collection_1.objects.link(ob_gummi1_004)
col_collection_1.objects.link(ob_gummi1_003)
col_collection_1.objects.link(ob_gummi1_002)
col_collection_1.objects.link(ob_cube_004)
col_collection_1.objects.link(ob_cube_003)
col_collection_1.objects.link(ob_gummi1_001)
col_collection_1.objects.link(ob_gummi1)
col_collection_1.objects.link(ob_cube_002)
col_collection_1.objects.link(ob_cube_001)
col_collection_1.objects.link(ob_cylinder_003)
col_collection_1.objects.link(ob_cylinder_002)
col_collection_1.objects.link(ob_cylinder_001)
col_collection_1.objects.link(ob_cylinder)
col_collection_1.objects.link(ob_tischplatte)
col_collection_1.objects.link(ob_lamp)
col_collection_1.objects.link(ob_camera)

# ---- scene / render settings (as saved in the file)
scene.camera = ob_camera
scene.frame_start = 1; scene.frame_end = 250; scene.frame_set(1)
scene.render.engine = 'BLENDER_EEVEE_NEXT'
scene.render.image_settings.color_mode = 'RGB'
scene.render.image_settings.compression = 90
scene.render.resolution_percentage = 50
scene.render.dither_intensity = 0.0
scene.cycles.use_denoising = False
scene.cycles.samples = 10
scene.cycles.sampling_pattern = 'TABULATED_SOBOL'
scene.cycles.light_sampling_threshold = 0.0
scene.cycles.use_adaptive_sampling = False
scene.cycles.use_light_tree = False
scene.cycles.blur_glossy = 0.0
scene.cycles.volume_bounces = 1
scene.cycles.pixel_filter_type = 'GAUSSIAN'
scene.cycles.sample_clamp_indirect = 0.0
scene.view_settings.view_transform = 'Standard'
bpy.context.view_layer.update()
